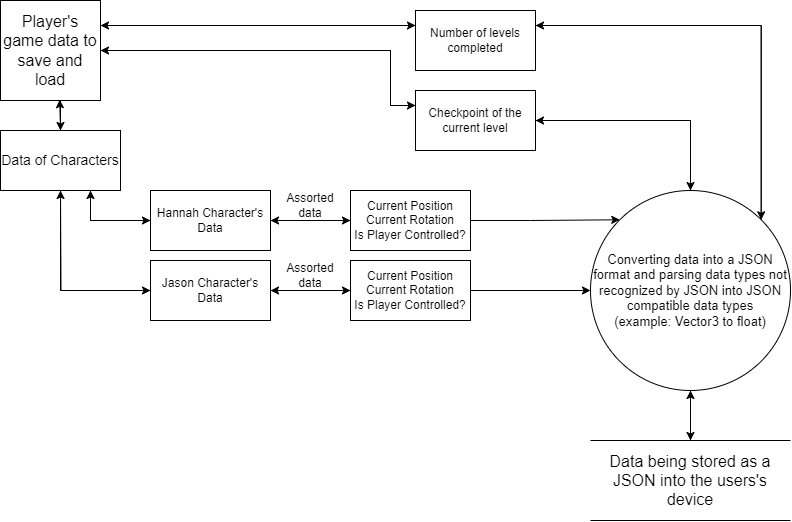

The diagram above was exported from draw.io. Its source (the exported page's mxGraphModel, read from the mxfile embedded in the PNG):
<mxGraphModel dx="1050" dy="534" grid="1" gridSize="10" guides="1" tooltips="1" connect="1" arrows="1" fold="1" page="1" pageScale="1" pageWidth="850" pageHeight="1100" math="0" shadow="0">
  <root>
    <mxCell id="0" />
    <mxCell id="1" parent="0" />
    <mxCell id="hIZcFS1c3jC97B0_ZbRO-48" style="edgeStyle=orthogonalEdgeStyle;rounded=0;orthogonalLoop=1;jettySize=auto;html=1;exitX=1;exitY=0.25;exitDx=0;exitDy=0;entryX=0;entryY=0.25;entryDx=0;entryDy=0;" edge="1" parent="1" source="hIZcFS1c3jC97B0_ZbRO-1" target="hIZcFS1c3jC97B0_ZbRO-4">
      <mxGeometry relative="1" as="geometry" />
    </mxCell>
    <mxCell id="hIZcFS1c3jC97B0_ZbRO-49" style="edgeStyle=orthogonalEdgeStyle;rounded=0;orthogonalLoop=1;jettySize=auto;html=1;exitX=1;exitY=0.5;exitDx=0;exitDy=0;entryX=0;entryY=0.25;entryDx=0;entryDy=0;" edge="1" parent="1" source="hIZcFS1c3jC97B0_ZbRO-1" target="hIZcFS1c3jC97B0_ZbRO-5">
      <mxGeometry relative="1" as="geometry">
        <Array as="points">
          <mxPoint x="400" y="60" />
          <mxPoint x="400" y="115" />
        </Array>
      </mxGeometry>
    </mxCell>
    <mxCell id="hIZcFS1c3jC97B0_ZbRO-58" style="edgeStyle=orthogonalEdgeStyle;rounded=0;orthogonalLoop=1;jettySize=auto;html=1;exitX=0.5;exitY=1;exitDx=0;exitDy=0;entryX=0.5;entryY=0;entryDx=0;entryDy=0;" edge="1" parent="1" source="hIZcFS1c3jC97B0_ZbRO-1" target="hIZcFS1c3jC97B0_ZbRO-8">
      <mxGeometry relative="1" as="geometry" />
    </mxCell>
    <mxCell id="hIZcFS1c3jC97B0_ZbRO-1" value="&lt;font size=&quot;3&quot;&gt;Player's game data to save and load&lt;/font&gt;" style="rectangle;whiteSpace=wrap;html=1;aspect=fixed;" vertex="1" parent="1">
      <mxGeometry x="10" y="10" width="100" height="100" as="geometry" />
    </mxCell>
    <mxCell id="hIZcFS1c3jC97B0_ZbRO-50" style="edgeStyle=orthogonalEdgeStyle;rounded=0;orthogonalLoop=1;jettySize=auto;html=1;exitX=1;exitY=0.25;exitDx=0;exitDy=0;entryX=1;entryY=0;entryDx=0;entryDy=0;" edge="1" parent="1" source="hIZcFS1c3jC97B0_ZbRO-4" target="hIZcFS1c3jC97B0_ZbRO-41">
      <mxGeometry relative="1" as="geometry" />
    </mxCell>
    <mxCell id="hIZcFS1c3jC97B0_ZbRO-62" style="edgeStyle=orthogonalEdgeStyle;rounded=0;orthogonalLoop=1;jettySize=auto;html=1;exitX=0;exitY=0.25;exitDx=0;exitDy=0;entryX=1;entryY=0.25;entryDx=0;entryDy=0;" edge="1" parent="1" source="hIZcFS1c3jC97B0_ZbRO-4" target="hIZcFS1c3jC97B0_ZbRO-1">
      <mxGeometry relative="1" as="geometry" />
    </mxCell>
    <mxCell id="hIZcFS1c3jC97B0_ZbRO-4" value="Number of levels completed" style="rounded=0;whiteSpace=wrap;html=1;" vertex="1" parent="1">
      <mxGeometry x="425" y="20" width="120" height="60" as="geometry" />
    </mxCell>
    <mxCell id="hIZcFS1c3jC97B0_ZbRO-51" style="edgeStyle=orthogonalEdgeStyle;rounded=0;orthogonalLoop=1;jettySize=auto;html=1;exitX=1;exitY=0.5;exitDx=0;exitDy=0;entryX=0.5;entryY=0;entryDx=0;entryDy=0;" edge="1" parent="1" source="hIZcFS1c3jC97B0_ZbRO-5" target="hIZcFS1c3jC97B0_ZbRO-41">
      <mxGeometry relative="1" as="geometry" />
    </mxCell>
    <mxCell id="hIZcFS1c3jC97B0_ZbRO-61" style="edgeStyle=orthogonalEdgeStyle;rounded=0;orthogonalLoop=1;jettySize=auto;html=1;exitX=0;exitY=0.25;exitDx=0;exitDy=0;entryX=1;entryY=0.5;entryDx=0;entryDy=0;" edge="1" parent="1" source="hIZcFS1c3jC97B0_ZbRO-5" target="hIZcFS1c3jC97B0_ZbRO-1">
      <mxGeometry relative="1" as="geometry">
        <Array as="points">
          <mxPoint x="400" y="115" />
          <mxPoint x="400" y="60" />
        </Array>
      </mxGeometry>
    </mxCell>
    <mxCell id="hIZcFS1c3jC97B0_ZbRO-5" value="Checkpoint of the current level" style="rounded=0;whiteSpace=wrap;html=1;" vertex="1" parent="1">
      <mxGeometry x="425" y="100" width="120" height="60" as="geometry" />
    </mxCell>
    <mxCell id="hIZcFS1c3jC97B0_ZbRO-52" style="edgeStyle=orthogonalEdgeStyle;rounded=0;orthogonalLoop=1;jettySize=auto;html=1;exitX=0.75;exitY=1;exitDx=0;exitDy=0;entryX=0;entryY=0.5;entryDx=0;entryDy=0;" edge="1" parent="1" source="hIZcFS1c3jC97B0_ZbRO-8" target="hIZcFS1c3jC97B0_ZbRO-10">
      <mxGeometry relative="1" as="geometry" />
    </mxCell>
    <mxCell id="hIZcFS1c3jC97B0_ZbRO-53" style="edgeStyle=orthogonalEdgeStyle;rounded=0;orthogonalLoop=1;jettySize=auto;html=1;exitX=0.5;exitY=1;exitDx=0;exitDy=0;entryX=0;entryY=0.5;entryDx=0;entryDy=0;" edge="1" parent="1" source="hIZcFS1c3jC97B0_ZbRO-8" target="hIZcFS1c3jC97B0_ZbRO-11">
      <mxGeometry relative="1" as="geometry" />
    </mxCell>
    <mxCell id="hIZcFS1c3jC97B0_ZbRO-8" value="&lt;font style=&quot;font-size: 14px;&quot;&gt;Data of Characters&lt;/font&gt;" style="rounded=0;whiteSpace=wrap;html=1;" vertex="1" parent="1">
      <mxGeometry x="10" y="140" width="120" height="60" as="geometry" />
    </mxCell>
    <mxCell id="hIZcFS1c3jC97B0_ZbRO-15" style="edgeStyle=orthogonalEdgeStyle;rounded=0;orthogonalLoop=1;jettySize=auto;html=1;exitX=1;exitY=0.5;exitDx=0;exitDy=0;entryX=0;entryY=0.5;entryDx=0;entryDy=0;" edge="1" parent="1" source="hIZcFS1c3jC97B0_ZbRO-10" target="hIZcFS1c3jC97B0_ZbRO-14">
      <mxGeometry relative="1" as="geometry" />
    </mxCell>
    <mxCell id="hIZcFS1c3jC97B0_ZbRO-60" style="edgeStyle=orthogonalEdgeStyle;rounded=0;orthogonalLoop=1;jettySize=auto;html=1;exitX=0;exitY=0.5;exitDx=0;exitDy=0;entryX=0.75;entryY=1;entryDx=0;entryDy=0;" edge="1" parent="1" source="hIZcFS1c3jC97B0_ZbRO-10" target="hIZcFS1c3jC97B0_ZbRO-8">
      <mxGeometry relative="1" as="geometry" />
    </mxCell>
    <mxCell id="hIZcFS1c3jC97B0_ZbRO-10" value="Hannah Character's&lt;br&gt;Data" style="rounded=0;whiteSpace=wrap;html=1;" vertex="1" parent="1">
      <mxGeometry x="160" y="200" width="120" height="60" as="geometry" />
    </mxCell>
    <mxCell id="hIZcFS1c3jC97B0_ZbRO-17" style="edgeStyle=orthogonalEdgeStyle;rounded=0;orthogonalLoop=1;jettySize=auto;html=1;exitX=1;exitY=0.5;exitDx=0;exitDy=0;entryX=0;entryY=0.5;entryDx=0;entryDy=0;" edge="1" parent="1" source="hIZcFS1c3jC97B0_ZbRO-11" target="hIZcFS1c3jC97B0_ZbRO-16">
      <mxGeometry relative="1" as="geometry" />
    </mxCell>
    <mxCell id="hIZcFS1c3jC97B0_ZbRO-57" style="edgeStyle=orthogonalEdgeStyle;rounded=0;orthogonalLoop=1;jettySize=auto;html=1;exitX=0;exitY=0.5;exitDx=0;exitDy=0;" edge="1" parent="1" source="hIZcFS1c3jC97B0_ZbRO-11">
      <mxGeometry relative="1" as="geometry">
        <mxPoint x="70" y="200" as="targetPoint" />
      </mxGeometry>
    </mxCell>
    <mxCell id="hIZcFS1c3jC97B0_ZbRO-11" value="Jason Character's&lt;br&gt;Data" style="rounded=0;whiteSpace=wrap;html=1;" vertex="1" parent="1">
      <mxGeometry x="160" y="270" width="120" height="60" as="geometry" />
    </mxCell>
    <mxCell id="hIZcFS1c3jC97B0_ZbRO-37" style="edgeStyle=orthogonalEdgeStyle;rounded=0;orthogonalLoop=1;jettySize=auto;html=1;exitX=0;exitY=0.5;exitDx=0;exitDy=0;entryX=1;entryY=0.5;entryDx=0;entryDy=0;" edge="1" parent="1" source="hIZcFS1c3jC97B0_ZbRO-14" target="hIZcFS1c3jC97B0_ZbRO-10">
      <mxGeometry relative="1" as="geometry" />
    </mxCell>
    <mxCell id="hIZcFS1c3jC97B0_ZbRO-54" style="edgeStyle=orthogonalEdgeStyle;rounded=0;orthogonalLoop=1;jettySize=auto;html=1;exitX=1;exitY=0.5;exitDx=0;exitDy=0;entryX=0;entryY=0;entryDx=0;entryDy=0;" edge="1" parent="1" source="hIZcFS1c3jC97B0_ZbRO-14" target="hIZcFS1c3jC97B0_ZbRO-41">
      <mxGeometry relative="1" as="geometry" />
    </mxCell>
    <mxCell id="hIZcFS1c3jC97B0_ZbRO-14" value="Current Position&lt;br&gt;Current Rotation&lt;br&gt;Is Player Controlled?" style="rounded=0;whiteSpace=wrap;html=1;" vertex="1" parent="1">
      <mxGeometry x="360" y="200" width="120" height="60" as="geometry" />
    </mxCell>
    <mxCell id="hIZcFS1c3jC97B0_ZbRO-38" style="edgeStyle=orthogonalEdgeStyle;rounded=0;orthogonalLoop=1;jettySize=auto;html=1;exitX=0;exitY=0.5;exitDx=0;exitDy=0;entryX=1;entryY=0.5;entryDx=0;entryDy=0;" edge="1" parent="1" source="hIZcFS1c3jC97B0_ZbRO-16" target="hIZcFS1c3jC97B0_ZbRO-11">
      <mxGeometry relative="1" as="geometry" />
    </mxCell>
    <mxCell id="hIZcFS1c3jC97B0_ZbRO-56" style="edgeStyle=orthogonalEdgeStyle;rounded=0;orthogonalLoop=1;jettySize=auto;html=1;exitX=1;exitY=0.5;exitDx=0;exitDy=0;entryX=0;entryY=0.5;entryDx=0;entryDy=0;" edge="1" parent="1" source="hIZcFS1c3jC97B0_ZbRO-16" target="hIZcFS1c3jC97B0_ZbRO-41">
      <mxGeometry relative="1" as="geometry" />
    </mxCell>
    <mxCell id="hIZcFS1c3jC97B0_ZbRO-16" value="Current Position&lt;br&gt;Current Rotation&lt;br&gt;Is Player Controlled?" style="rounded=0;whiteSpace=wrap;html=1;" vertex="1" parent="1">
      <mxGeometry x="360" y="270" width="120" height="60" as="geometry" />
    </mxCell>
    <mxCell id="hIZcFS1c3jC97B0_ZbRO-47" style="edgeStyle=orthogonalEdgeStyle;rounded=0;orthogonalLoop=1;jettySize=auto;html=1;exitX=0.5;exitY=1;exitDx=0;exitDy=0;entryX=0.5;entryY=0;entryDx=0;entryDy=0;" edge="1" parent="1" source="hIZcFS1c3jC97B0_ZbRO-41" target="hIZcFS1c3jC97B0_ZbRO-46">
      <mxGeometry relative="1" as="geometry" />
    </mxCell>
    <mxCell id="hIZcFS1c3jC97B0_ZbRO-63" style="edgeStyle=orthogonalEdgeStyle;rounded=0;orthogonalLoop=1;jettySize=auto;html=1;exitX=1;exitY=0;exitDx=0;exitDy=0;entryX=1;entryY=0.25;entryDx=0;entryDy=0;" edge="1" parent="1" source="hIZcFS1c3jC97B0_ZbRO-41" target="hIZcFS1c3jC97B0_ZbRO-4">
      <mxGeometry relative="1" as="geometry">
        <Array as="points">
          <mxPoint x="771" y="35" />
        </Array>
      </mxGeometry>
    </mxCell>
    <mxCell id="hIZcFS1c3jC97B0_ZbRO-64" style="edgeStyle=orthogonalEdgeStyle;rounded=0;orthogonalLoop=1;jettySize=auto;html=1;exitX=0.5;exitY=0;exitDx=0;exitDy=0;entryX=1;entryY=0.5;entryDx=0;entryDy=0;" edge="1" parent="1" source="hIZcFS1c3jC97B0_ZbRO-41" target="hIZcFS1c3jC97B0_ZbRO-5">
      <mxGeometry relative="1" as="geometry" />
    </mxCell>
    <mxCell id="hIZcFS1c3jC97B0_ZbRO-41" value="&lt;font style=&quot;font-size: 13px;&quot;&gt;Converting data into a JSON format and parsing data types not recognized by JSON into JSON compatible data types&lt;br style=&quot;border-color: var(--border-color);&quot;&gt;(example: Vector3 to float)&lt;/font&gt;" style="ellipse;whiteSpace=wrap;html=1;aspect=fixed;" vertex="1" parent="1">
      <mxGeometry x="600" y="200" width="200" height="200" as="geometry" />
    </mxCell>
    <mxCell id="hIZcFS1c3jC97B0_ZbRO-44" value="" style="endArrow=none;html=1;rounded=0;" edge="1" parent="1">
      <mxGeometry width="50" height="50" relative="1" as="geometry">
        <mxPoint x="600" y="450" as="sourcePoint" />
        <mxPoint x="800" y="450" as="targetPoint" />
      </mxGeometry>
    </mxCell>
    <mxCell id="hIZcFS1c3jC97B0_ZbRO-45" value="" style="endArrow=none;html=1;rounded=0;" edge="1" parent="1">
      <mxGeometry width="50" height="50" relative="1" as="geometry">
        <mxPoint x="600" y="530" as="sourcePoint" />
        <mxPoint x="800" y="530" as="targetPoint" />
      </mxGeometry>
    </mxCell>
    <mxCell id="hIZcFS1c3jC97B0_ZbRO-65" style="edgeStyle=orthogonalEdgeStyle;rounded=0;orthogonalLoop=1;jettySize=auto;html=1;exitX=0.5;exitY=0;exitDx=0;exitDy=0;" edge="1" parent="1" source="hIZcFS1c3jC97B0_ZbRO-46">
      <mxGeometry relative="1" as="geometry">
        <mxPoint x="700" y="400" as="targetPoint" />
      </mxGeometry>
    </mxCell>
    <mxCell id="hIZcFS1c3jC97B0_ZbRO-46" value="&lt;font style=&quot;font-size: 16px;&quot;&gt;Data being stored as a JSON into the users's device&lt;/font&gt;" style="text;html=1;strokeColor=none;fillColor=none;align=center;verticalAlign=middle;whiteSpace=wrap;rounded=0;" vertex="1" parent="1">
      <mxGeometry x="600" y="450" width="200" height="80" as="geometry" />
    </mxCell>
    <mxCell id="hIZcFS1c3jC97B0_ZbRO-59" style="edgeStyle=orthogonalEdgeStyle;rounded=0;orthogonalLoop=1;jettySize=auto;html=1;exitX=0.5;exitY=0;exitDx=0;exitDy=0;entryX=0.592;entryY=0.992;entryDx=0;entryDy=0;entryPerimeter=0;" edge="1" parent="1" source="hIZcFS1c3jC97B0_ZbRO-8" target="hIZcFS1c3jC97B0_ZbRO-1">
      <mxGeometry relative="1" as="geometry" />
    </mxCell>
    <mxCell id="hIZcFS1c3jC97B0_ZbRO-66" value="Assorted data" style="text;html=1;strokeColor=none;fillColor=none;align=center;verticalAlign=middle;whiteSpace=wrap;rounded=0;" vertex="1" parent="1">
      <mxGeometry x="290" y="200" width="60" height="30" as="geometry" />
    </mxCell>
    <mxCell id="hIZcFS1c3jC97B0_ZbRO-67" value="Assorted data" style="text;html=1;strokeColor=none;fillColor=none;align=center;verticalAlign=middle;whiteSpace=wrap;rounded=0;" vertex="1" parent="1">
      <mxGeometry x="290" y="270" width="60" height="30" as="geometry" />
    </mxCell>
  </root>
</mxGraphModel>